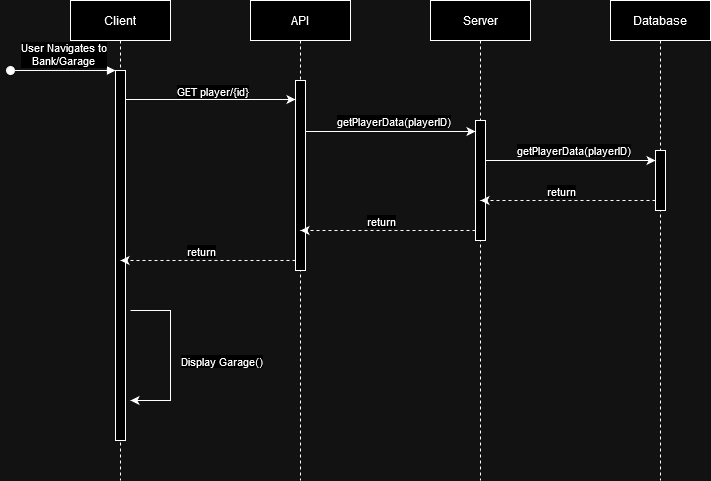

The diagram above was exported from draw.io. Its source (the exported page's mxGraphModel, read from the mxfile embedded in the PNG):
<mxGraphModel dx="1050" dy="654" grid="1" gridSize="10" guides="1" tooltips="1" connect="1" arrows="1" fold="1" page="1" pageScale="1" pageWidth="850" pageHeight="1100" math="0" shadow="0">
  <root>
    <mxCell id="0" />
    <mxCell id="1" parent="0" />
    <mxCell id="aM9ryv3xv72pqoxQDRHE-1" value="Client" style="shape=umlLifeline;perimeter=lifelinePerimeter;whiteSpace=wrap;html=1;container=0;dropTarget=0;collapsible=0;recursiveResize=0;outlineConnect=0;portConstraint=eastwest;newEdgeStyle={&quot;edgeStyle&quot;:&quot;elbowEdgeStyle&quot;,&quot;elbow&quot;:&quot;vertical&quot;,&quot;curved&quot;:0,&quot;rounded&quot;:0};" parent="1" vertex="1">
      <mxGeometry x="80" y="40" width="100" height="480" as="geometry" />
    </mxCell>
    <mxCell id="aM9ryv3xv72pqoxQDRHE-2" value="" style="html=1;points=[];perimeter=orthogonalPerimeter;outlineConnect=0;targetShapes=umlLifeline;portConstraint=eastwest;newEdgeStyle={&quot;edgeStyle&quot;:&quot;elbowEdgeStyle&quot;,&quot;elbow&quot;:&quot;vertical&quot;,&quot;curved&quot;:0,&quot;rounded&quot;:0};" parent="aM9ryv3xv72pqoxQDRHE-1" vertex="1">
      <mxGeometry x="45" y="70" width="10" height="370" as="geometry" />
    </mxCell>
    <mxCell id="aM9ryv3xv72pqoxQDRHE-3" value="User Navigates to&lt;br&gt; Bank/Garage" style="html=1;verticalAlign=bottom;startArrow=oval;endArrow=block;startSize=8;edgeStyle=elbowEdgeStyle;elbow=vertical;curved=0;rounded=0;" parent="aM9ryv3xv72pqoxQDRHE-1" target="aM9ryv3xv72pqoxQDRHE-2" edge="1">
      <mxGeometry relative="1" as="geometry">
        <mxPoint x="-60" y="70" as="sourcePoint" />
      </mxGeometry>
    </mxCell>
    <mxCell id="aM9ryv3xv72pqoxQDRHE-5" value="API" style="shape=umlLifeline;perimeter=lifelinePerimeter;whiteSpace=wrap;html=1;container=0;dropTarget=0;collapsible=0;recursiveResize=0;outlineConnect=0;portConstraint=eastwest;newEdgeStyle={&quot;edgeStyle&quot;:&quot;elbowEdgeStyle&quot;,&quot;elbow&quot;:&quot;vertical&quot;,&quot;curved&quot;:0,&quot;rounded&quot;:0};" parent="1" vertex="1">
      <mxGeometry x="260" y="40" width="100" height="480" as="geometry" />
    </mxCell>
    <mxCell id="kQz2u0wefXdrUUE1XUKt-6" value="" style="html=1;points=[];perimeter=orthogonalPerimeter;outlineConnect=0;targetShapes=umlLifeline;portConstraint=eastwest;newEdgeStyle={&quot;edgeStyle&quot;:&quot;elbowEdgeStyle&quot;,&quot;elbow&quot;:&quot;vertical&quot;,&quot;curved&quot;:0,&quot;rounded&quot;:0};" vertex="1" parent="aM9ryv3xv72pqoxQDRHE-5">
      <mxGeometry x="45" y="80" width="10" height="190" as="geometry" />
    </mxCell>
    <mxCell id="kQz2u0wefXdrUUE1XUKt-1" value="&lt;div&gt;Server&lt;/div&gt;" style="shape=umlLifeline;perimeter=lifelinePerimeter;whiteSpace=wrap;html=1;container=0;dropTarget=0;collapsible=0;recursiveResize=0;outlineConnect=0;portConstraint=eastwest;newEdgeStyle={&quot;edgeStyle&quot;:&quot;elbowEdgeStyle&quot;,&quot;elbow&quot;:&quot;vertical&quot;,&quot;curved&quot;:0,&quot;rounded&quot;:0};" vertex="1" parent="1">
      <mxGeometry x="440" y="40" width="100" height="480" as="geometry" />
    </mxCell>
    <mxCell id="kQz2u0wefXdrUUE1XUKt-7" value="" style="html=1;points=[];perimeter=orthogonalPerimeter;outlineConnect=0;targetShapes=umlLifeline;portConstraint=eastwest;newEdgeStyle={&quot;edgeStyle&quot;:&quot;elbowEdgeStyle&quot;,&quot;elbow&quot;:&quot;vertical&quot;,&quot;curved&quot;:0,&quot;rounded&quot;:0};" vertex="1" parent="kQz2u0wefXdrUUE1XUKt-1">
      <mxGeometry x="45" y="120" width="10" height="120" as="geometry" />
    </mxCell>
    <mxCell id="kQz2u0wefXdrUUE1XUKt-3" value="Database" style="shape=umlLifeline;perimeter=lifelinePerimeter;whiteSpace=wrap;html=1;container=0;dropTarget=0;collapsible=0;recursiveResize=0;outlineConnect=0;portConstraint=eastwest;newEdgeStyle={&quot;edgeStyle&quot;:&quot;elbowEdgeStyle&quot;,&quot;elbow&quot;:&quot;vertical&quot;,&quot;curved&quot;:0,&quot;rounded&quot;:0};" vertex="1" parent="1">
      <mxGeometry x="620" y="40" width="100" height="480" as="geometry" />
    </mxCell>
    <mxCell id="kQz2u0wefXdrUUE1XUKt-8" value="" style="html=1;points=[];perimeter=orthogonalPerimeter;outlineConnect=0;targetShapes=umlLifeline;portConstraint=eastwest;newEdgeStyle={&quot;edgeStyle&quot;:&quot;elbowEdgeStyle&quot;,&quot;elbow&quot;:&quot;vertical&quot;,&quot;curved&quot;:0,&quot;rounded&quot;:0};" vertex="1" parent="kQz2u0wefXdrUUE1XUKt-3">
      <mxGeometry x="45" y="150" width="10" height="60" as="geometry" />
    </mxCell>
    <mxCell id="kQz2u0wefXdrUUE1XUKt-5" value="" style="endArrow=classic;html=1;rounded=0;" edge="1" parent="1">
      <mxGeometry width="50" height="50" relative="1" as="geometry">
        <mxPoint x="135" y="139" as="sourcePoint" />
        <mxPoint x="305" y="139" as="targetPoint" />
      </mxGeometry>
    </mxCell>
    <mxCell id="kQz2u0wefXdrUUE1XUKt-12" value="GET player/{id}" style="edgeLabel;html=1;align=center;verticalAlign=middle;resizable=0;points=[];" vertex="1" connectable="0" parent="kQz2u0wefXdrUUE1XUKt-5">
      <mxGeometry x="0.0118" y="-3" relative="1" as="geometry">
        <mxPoint y="-12" as="offset" />
      </mxGeometry>
    </mxCell>
    <mxCell id="kQz2u0wefXdrUUE1XUKt-13" value="" style="endArrow=classic;html=1;rounded=0;" edge="1" parent="1" source="kQz2u0wefXdrUUE1XUKt-6">
      <mxGeometry width="50" height="50" relative="1" as="geometry">
        <mxPoint x="315" y="171" as="sourcePoint" />
        <mxPoint x="485" y="171" as="targetPoint" />
      </mxGeometry>
    </mxCell>
    <mxCell id="kQz2u0wefXdrUUE1XUKt-15" value="&lt;div&gt;getPlayerData(playerID)&lt;/div&gt;" style="edgeLabel;html=1;align=center;verticalAlign=middle;resizable=0;points=[];" vertex="1" connectable="0" parent="kQz2u0wefXdrUUE1XUKt-13">
      <mxGeometry x="0.0235" y="1" relative="1" as="geometry">
        <mxPoint y="-10" as="offset" />
      </mxGeometry>
    </mxCell>
    <mxCell id="kQz2u0wefXdrUUE1XUKt-16" value="" style="endArrow=classic;html=1;rounded=0;" edge="1" parent="1" target="kQz2u0wefXdrUUE1XUKt-8">
      <mxGeometry width="50" height="50" relative="1" as="geometry">
        <mxPoint x="495" y="200" as="sourcePoint" />
        <mxPoint x="660" y="200" as="targetPoint" />
      </mxGeometry>
    </mxCell>
    <mxCell id="kQz2u0wefXdrUUE1XUKt-17" value="&lt;div&gt;getPlayerData(playerID)&lt;/div&gt;" style="edgeLabel;html=1;align=center;verticalAlign=middle;resizable=0;points=[];" vertex="1" connectable="0" parent="kQz2u0wefXdrUUE1XUKt-16">
      <mxGeometry x="0.0235" y="1" relative="1" as="geometry">
        <mxPoint y="-10" as="offset" />
      </mxGeometry>
    </mxCell>
    <mxCell id="kQz2u0wefXdrUUE1XUKt-18" value="" style="endArrow=classic;html=1;rounded=0;dashed=1;" edge="1" parent="1" source="kQz2u0wefXdrUUE1XUKt-8">
      <mxGeometry width="50" height="50" relative="1" as="geometry">
        <mxPoint x="660" y="240" as="sourcePoint" />
        <mxPoint x="490" y="240" as="targetPoint" />
      </mxGeometry>
    </mxCell>
    <mxCell id="kQz2u0wefXdrUUE1XUKt-19" value="return" style="edgeLabel;html=1;align=center;verticalAlign=middle;resizable=0;points=[];" vertex="1" connectable="0" parent="kQz2u0wefXdrUUE1XUKt-18">
      <mxGeometry x="0.3829" y="-1" relative="1" as="geometry">
        <mxPoint x="26" y="-9" as="offset" />
      </mxGeometry>
    </mxCell>
    <mxCell id="kQz2u0wefXdrUUE1XUKt-22" value="" style="endArrow=classic;html=1;rounded=0;dashed=1;" edge="1" parent="1">
      <mxGeometry width="50" height="50" relative="1" as="geometry">
        <mxPoint x="485" y="270" as="sourcePoint" />
        <mxPoint x="310" y="270" as="targetPoint" />
      </mxGeometry>
    </mxCell>
    <mxCell id="kQz2u0wefXdrUUE1XUKt-23" value="return" style="edgeLabel;html=1;align=center;verticalAlign=middle;resizable=0;points=[];" vertex="1" connectable="0" parent="kQz2u0wefXdrUUE1XUKt-22">
      <mxGeometry x="0.3829" y="-1" relative="1" as="geometry">
        <mxPoint x="26" y="-9" as="offset" />
      </mxGeometry>
    </mxCell>
    <mxCell id="kQz2u0wefXdrUUE1XUKt-24" value="" style="endArrow=classic;html=1;rounded=0;dashed=1;" edge="1" parent="1">
      <mxGeometry width="50" height="50" relative="1" as="geometry">
        <mxPoint x="305" y="300" as="sourcePoint" />
        <mxPoint x="130" y="300" as="targetPoint" />
      </mxGeometry>
    </mxCell>
    <mxCell id="kQz2u0wefXdrUUE1XUKt-25" value="return" style="edgeLabel;html=1;align=center;verticalAlign=middle;resizable=0;points=[];" vertex="1" connectable="0" parent="kQz2u0wefXdrUUE1XUKt-24">
      <mxGeometry x="0.3829" y="-1" relative="1" as="geometry">
        <mxPoint x="26" y="-9" as="offset" />
      </mxGeometry>
    </mxCell>
    <mxCell id="kQz2u0wefXdrUUE1XUKt-26" value="" style="endArrow=classic;html=1;rounded=0;" edge="1" parent="1">
      <mxGeometry width="50" height="50" relative="1" as="geometry">
        <mxPoint x="140" y="350" as="sourcePoint" />
        <mxPoint x="140" y="440" as="targetPoint" />
        <Array as="points">
          <mxPoint x="180" y="350" />
          <mxPoint x="180" y="440" />
        </Array>
      </mxGeometry>
    </mxCell>
    <mxCell id="kQz2u0wefXdrUUE1XUKt-27" value="Display Garage()" style="edgeLabel;html=1;align=center;verticalAlign=middle;resizable=0;points=[];" vertex="1" connectable="0" parent="kQz2u0wefXdrUUE1XUKt-26">
      <mxGeometry x="-0.2118" y="2" relative="1" as="geometry">
        <mxPoint x="48" y="23" as="offset" />
      </mxGeometry>
    </mxCell>
  </root>
</mxGraphModel>